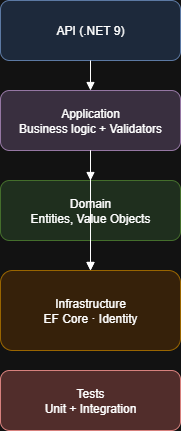

The diagram above was exported from draw.io. Its source (the exported page's mxGraphModel, read from the mxfile embedded in the PNG):
<mxGraphModel dx="1070" dy="798" grid="1" gridSize="10" guides="1" tooltips="1" connect="1" arrows="1" fold="1" page="1" pageScale="1" pageWidth="850" pageHeight="1100" math="0" shadow="0">
  <root>
    <mxCell id="0" />
    <mxCell id="1" parent="0" />
    <mxCell id="ReZV5Cn2HRO34vYH6zyg-1" value="API (.NET 9)" style="rounded=1;whiteSpace=wrap;html=1;fillColor=#dae8fc;strokeColor=#6c8ebf;" parent="1" vertex="1">
      <mxGeometry x="360" y="20" width="180" height="60" as="geometry" />
    </mxCell>
    <mxCell id="ReZV5Cn2HRO34vYH6zyg-2" value="Application&lt;br&gt;Business logic + Validators" style="rounded=1;whiteSpace=wrap;html=1;fillColor=#e1d5e7;strokeColor=#9673a6;" parent="1" vertex="1">
      <mxGeometry x="360" y="110" width="180" height="60" as="geometry" />
    </mxCell>
    <mxCell id="ReZV5Cn2HRO34vYH6zyg-3" value="Domain&lt;br&gt;Entities, Value Objects" style="rounded=1;whiteSpace=wrap;html=1;fillColor=#d5e8d4;strokeColor=#82b366;" parent="1" vertex="1">
      <mxGeometry x="360" y="200" width="180" height="60" as="geometry" />
    </mxCell>
    <mxCell id="ReZV5Cn2HRO34vYH6zyg-4" value="Infrastructure&lt;br&gt;EF Core · Identity" style="rounded=1;whiteSpace=wrap;html=1;fillColor=#ffe6cc;strokeColor=#d79b00;" parent="1" vertex="1">
      <mxGeometry x="360" y="290" width="180" height="80" as="geometry" />
    </mxCell>
    <mxCell id="ReZV5Cn2HRO34vYH6zyg-5" value="Tests&#10;Unit + Integration" style="rounded=1;whiteSpace=wrap;html=1;fillColor=#f8cecc;strokeColor=#b85450;" parent="1" vertex="1">
      <mxGeometry x="360" y="390" width="180" height="60" as="geometry" />
    </mxCell>
    <mxCell id="ReZV5Cn2HRO34vYH6zyg-6" style="endArrow=block;endFill=1;" parent="1" source="ReZV5Cn2HRO34vYH6zyg-1" target="ReZV5Cn2HRO34vYH6zyg-2" edge="1">
      <mxGeometry relative="1" as="geometry" />
    </mxCell>
    <mxCell id="ReZV5Cn2HRO34vYH6zyg-7" style="endArrow=block;endFill=1;" parent="1" source="ReZV5Cn2HRO34vYH6zyg-2" target="ReZV5Cn2HRO34vYH6zyg-3" edge="1">
      <mxGeometry relative="1" as="geometry" />
    </mxCell>
    <mxCell id="ReZV5Cn2HRO34vYH6zyg-8" style="endArrow=block;endFill=1;" parent="1" source="ReZV5Cn2HRO34vYH6zyg-2" target="ReZV5Cn2HRO34vYH6zyg-4" edge="1">
      <mxGeometry relative="1" as="geometry" />
    </mxCell>
    <mxCell id="ReZV5Cn2HRO34vYH6zyg-9" style="endArrow=block;endFill=1;" parent="1" source="ReZV5Cn2HRO34vYH6zyg-3" target="ReZV5Cn2HRO34vYH6zyg-4" edge="1">
      <mxGeometry relative="1" as="geometry" />
    </mxCell>
  </root>
</mxGraphModel>